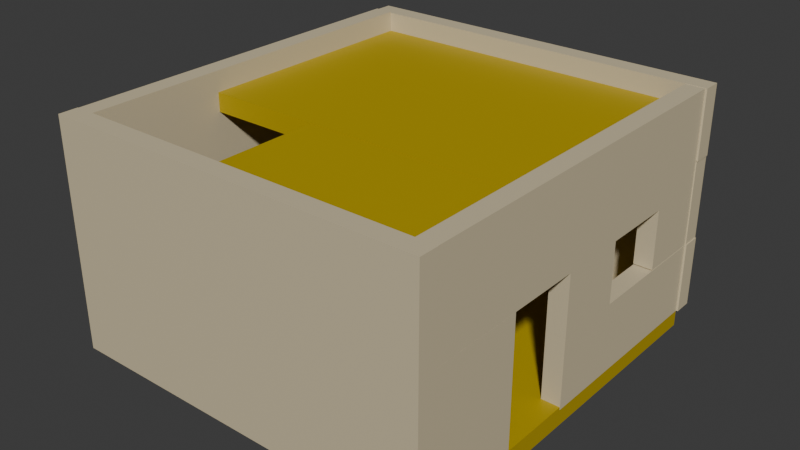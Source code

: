 # Source: building.blend  (saved by Blender 4.5.90; exported with 4.5.12 LTS)
import bpy
from mathutils import Matrix  # noqa: F401  (used for matrix-valued properties, if any)

bpy.ops.wm.read_factory_settings(use_empty=True)
scene = bpy.context.scene
scene.name = 'Scene'

# ---- collections
col_collection = bpy.data.collections.new('Collection'); scene.collection.children.link(col_collection)

# ---- materials (node trees are filled in below, after node groups)
mat_griddark = bpy.data.materials.new('GridDark')
mat_griddark.diffuse_color = (0.646, 0.5534, 0.3631, 1.0)
mat_griddark.roughness = 0.5528
mat_gridblue = bpy.data.materials.new('GridBlue')
mat_gridblue.diffuse_color = (0.4811, 0.3422, 0.0, 1.0)
mat_gridblue.roughness = 0.5528

# ---- material node trees
mat_griddark.use_nodes = True; mat_griddark.node_tree.nodes.clear()
_N = mat_griddark.node_tree.nodes; _L = mat_griddark.node_tree.links
n0 = _N.new('ShaderNodeBsdfPrincipled'); n0.name = 'Principled BSDF'; n0.location = (-200, 100)
n0.inputs[0].default_value = (0.646, 0.5534, 0.3631, 1.0)
n0.inputs[2].default_value = 0.5528
n0.inputs[27].default_value = (0.0, 0.0, 0.0, 1.0)
n0.inputs[28].default_value = 1.0
n1 = _N.new('ShaderNodeOutputMaterial'); n1.name = 'Material Output'; n1.location = (200, 100)
n2 = _N.new('ShaderNodeNormalMap'); n2.name = 'Normal Map'; n2.location = (-600, -600)
n2.label = 'Normal/Map'
_L.new(n0.outputs[0], n1.inputs[0])
_L.new(n2.outputs[0], n0.inputs[5])
n1.is_active_output = True
mat_gridblue.use_nodes = True; mat_gridblue.node_tree.nodes.clear()
_N = mat_gridblue.node_tree.nodes; _L = mat_gridblue.node_tree.links
n0 = _N.new('ShaderNodeBsdfPrincipled'); n0.name = 'Principled BSDF'; n0.location = (-200, 100)
n0.inputs[0].default_value = (0.4811, 0.3422, 0.0, 1.0)
n0.inputs[2].default_value = 0.5528
n0.inputs[27].default_value = (0.0, 0.0, 0.0, 1.0)
n0.inputs[28].default_value = 1.0
n1 = _N.new('ShaderNodeOutputMaterial'); n1.name = 'Material Output'; n1.location = (200, 100)
n2 = _N.new('ShaderNodeNormalMap'); n2.name = 'Normal Map'; n2.location = (-600, -600)
n2.label = 'Normal/Map'
_L.new(n0.outputs[0], n1.inputs[0])
_L.new(n2.outputs[0], n0.inputs[5])
n1.is_active_output = True

# ---- world
world_world = bpy.data.worlds.new('World'); scene.world = world_world
world_world.use_nodes = True; world_world.node_tree.nodes.clear()
_N = world_world.node_tree.nodes; _L = world_world.node_tree.links
n0 = _N.new('ShaderNodeOutputWorld'); n0.name = 'World Output'; n0.location = (200, 100)
n1 = _N.new('ShaderNodeBackground'); n1.name = 'Background'; n1.location = (-200, 100)
n1.inputs[0].default_value = (0.05088, 0.05088, 0.05088, 1.0)
_L.new(n1.outputs[0], n0.inputs[0])
n0.is_active_output = True
world_world.color = (0.05088, 0.05088, 0.05088)
world_world.sun_shadow_jitter_overblur = 0.0

# ---- meshes
me_scene_001 = bpy.data.meshes.new('Scene.001')
me_scene_001.from_pydata([(-50.0, -50.0, 50.0), (50.0, -50.0, 50.0), (-50.0, 50.0, 50.0), (50.0, 50.0, 50.0), (-50.0, 50.0, -50.0), (50.0, 50.0, -50.0), (-50.0, -50.0, -50.0), (50.0, -50.0, -50.0)], [], [(0, 3, 2), (0, 1, 3), (2, 5, 4), (2, 3, 5), (4, 7, 6), (4, 5, 7), (6, 1, 0), (6, 7, 1), (1, 5, 3), (1, 7, 5), (6, 2, 4), (6, 0, 2)])
me_scene_001.polygons.foreach_set('use_smooth', [True] * 12)
_k = set([(0, 1), (0, 2), (0, 6), (1, 3), (1, 7), (2, 3), (2, 4), (3, 5), (4, 5), (4, 6), (5, 7), (6, 7)])
me_scene_001.attributes.new('sharp_edge', 'BOOLEAN', 'EDGE').data.foreach_set('value', [ (min(e.vertices), max(e.vertices)) in _k for e in me_scene_001.edges])
_uv = me_scene_001.uv_layers.new(name='UVSet0')
_uv.uv.foreach_set('vector', [0.0, 0.0, 1.0, 1.0, 0.0, 1.0, 0.0, 0.0, 1.0, 0.0, 1.0, 1.0, 0.0, 0.0, 1.0, 1.0, 0.0, 1.0, 0.0, 0.0, 1.0, 0.0, 1.0, 1.0, 0.0, 0.0, 1.0, 1.0, 0.0, 1.0, 0.0, 0.0, 1.0, 0.0, 1.0, 1.0, 0.0, 0.0, 1.0, 1.0, 0.0, 1.0, 0.0, 0.0, 1.0, 0.0, 1.0, 1.0, 0.0, 0.0, 1.0, 1.0, 0.0, 1.0, 0.0, 0.0, 1.0, 0.0, 1.0, 1.0, 0.0, 0.0, 1.0, 1.0, 0.0, 1.0, 0.0, 0.0, 1.0, 0.0, 1.0, 1.0])
_uv.active_render = True
_uv = me_scene_001.uv_layers.new(name='UVSet1')
_uv.uv.foreach_set('vector', [0.691, 0.3472, 0.9967, 0.6528, 0.691, 0.6528, 0.691, 0.3472, 0.9967, 0.3472, 0.9967, 0.6528, 0.3097, 0.6528, 0.004056, 0.3472, 0.3097, 0.3472, 0.3097, 0.6528, 0.004056, 0.6528, 0.004056, 0.3472, 0.3472, 0.3472, 0.6528, 0.6528, 0.3472, 0.6528, 0.3472, 0.3472, 0.6528, 0.3472, 0.6528, 0.6528, 0.3472, 0.004056, 0.6528, 0.3097, 0.3472, 0.3097, 0.3472, 0.004056, 0.6528, 0.004056, 0.6528, 0.3097, 0.6903, 0.3097, 0.9959, 0.004056, 0.9959, 0.3097, 0.6903, 0.3097, 0.6903, 0.004056, 0.9959, 0.004056, 0.3097, 0.004056, 0.004056, 0.3097, 0.004056, 0.004056, 0.3097, 0.004056, 0.3097, 0.3097, 0.004056, 0.3097])
me_scene_001.materials.append(mat_griddark)
me_scene_001.update()
me_scene_001.normals_split_custom_set([tuple(v) for v in zip(*[iter([0.0, 0.0, 1.0, 0.0, 0.0, 1.0, 0.0, 0.0, 1.0, 0.0, 0.0, 1.0, 0.0, 0.0, 1.0, 0.0, 0.0, 1.0, 0.0, 1.0, 0.0, 0.0, 1.0, 0.0, 0.0, 1.0, 0.0, 0.0, 1.0, 0.0, 0.0, 1.0, 0.0, 0.0, 1.0, 0.0, 0.0, 0.0, -1.0, 0.0, 0.0, -1.0, 0.0, 0.0, -1.0, 0.0, 0.0, -1.0, 0.0, 0.0, -1.0, 0.0, 0.0, -1.0, 0.0, -1.0, 0.0, 0.0, -1.0, 0.0, 0.0, -1.0, 0.0, 0.0, -1.0, 0.0, 0.0, -1.0, 0.0, 0.0, -1.0, 0.0, 1.0, 0.0, 0.0, 1.0, 0.0, 0.0, 1.0, 0.0, 0.0, 1.0, 0.0, 0.0, 1.0, 0.0, 0.0, 1.0, 0.0, 0.0, -1.0, 0.0, 0.0, -1.0, 0.0, 0.0, -1.0, 0.0, 0.0, -1.0, 0.0, 0.0, -1.0, 0.0, 0.0, -1.0, 0.0, 0.0])] * 3)])

# ---- objects
ob_cube = bpy.data.objects.new('Cube', me_scene_001)
ob_cube__1 = bpy.data.objects.new('Cube__1_', me_scene_001)
ob_cube__15 = bpy.data.objects.new('Cube__15_', me_scene_001)
ob_cube__16 = bpy.data.objects.new('Cube__16_', me_scene_001)
ob_cube__17 = bpy.data.objects.new('Cube__17_', me_scene_001)
ob_cube__12 = bpy.data.objects.new('Cube__12_', me_scene_001)
ob_cube__14 = bpy.data.objects.new('Cube__14_', me_scene_001)
ob_cube__13 = bpy.data.objects.new('Cube__13_', me_scene_001)
ob_cube__7 = bpy.data.objects.new('Cube__7_', me_scene_001)
ob_cube__11 = bpy.data.objects.new('Cube__11_', me_scene_001)
ob_cube__8 = bpy.data.objects.new('Cube__8_', me_scene_001)
ob_cube__9 = bpy.data.objects.new('Cube__9_', me_scene_001)
ob_cube__10 = bpy.data.objects.new('Cube__10_', me_scene_001)
ob_cube__3 = bpy.data.objects.new('Cube__3_', me_scene_001)
ob_cube__4 = bpy.data.objects.new('Cube__4_', me_scene_001)
ob_cube__5 = bpy.data.objects.new('Cube__5_', me_scene_001)
ob_cube__6 = bpy.data.objects.new('Cube__6_', me_scene_001)
ob_cube__2 = bpy.data.objects.new('Cube__2_', me_scene_001)
ob_building = bpy.data.objects.new('Building', None)

# ---- transforms, parenting, visibility, modifiers, constraints
ob_cube.parent = ob_building
ob_cube.location = (-450.0, 250.0, 0.0)
ob_cube.scale = (10.0, 6.0, 0.5)
ob_cube.color = (0.8, 0.8, 0.8, 1.0)
ob_cube__1.parent = ob_building
ob_cube__1.location = (-925.0, 75.0, -525.0)
ob_cube__1.rotation_euler = (0.0, -1.571, 0.0)
ob_cube__1.scale = (10.0, 2.5, 0.5)
ob_cube__1.color = (0.8, 0.8, 0.8, 1.0)
ob_cube__15.parent = ob_building
ob_cube__15.location = (-925.0, 248.9, -986.9)
ob_cube__15.rotation_euler = (0.0, -1.571, 0.0)
ob_cube__15.scale = (0.761, -0.9983, 0.5)
ob_cube__15.color = (0.8, 0.8, 0.8, 1.0)
ob_cube__16.parent = ob_building
ob_cube__16.location = (-925.0, 249.3, -62.72)
ob_cube__16.rotation_euler = (0.0, -1.571, 0.0)
ob_cube__16.scale = (0.761, 1.015, 0.5)
ob_cube__16.color = (0.8, 0.8, 0.8, 1.0)
ob_cube__17.parent = ob_building
ob_cube__17.location = (-925.0, 249.6, -535.0)
ob_cube__17.rotation_euler = (0.0, -1.571, 0.0)
ob_cube__17.scale = (2.626, 0.9751, 0.5)
ob_cube__17.color = (0.8, 0.8, 0.8, 1.0)
ob_cube__12.parent = ob_building
ob_cube__12.location = (-448.7, 470.0, -704.0)
ob_cube__12.rotation_euler = (1.571, -1.571, 0.0)
ob_cube__12.scale = (6.42, 9.265, 0.5)
ob_cube__12.color = (0.8, 0.8, 0.8, 1.0)
ob_cube__12.material_slots[0].link = 'OBJECT'; ob_cube__12.material_slots[0].material = mat_gridblue
ob_cube__14.parent = ob_building
ob_cube__14.location = (-434.3, -68.0, -519.6)
ob_cube__14.rotation_euler = (1.571, -1.571, 0.0)
ob_cube__14.scale = (10.11, 9.553, 0.5)
ob_cube__14.color = (0.8, 0.8, 0.8, 1.0)
ob_cube__14.material_slots[0].link = 'OBJECT'; ob_cube__14.material_slots[0].material = mat_gridblue
ob_cube__13.parent = ob_building
ob_cube__13.location = (-288.2, 470.0, -200.8)
ob_cube__13.rotation_euler = (1.571, -1.571, 0.0)
ob_cube__13.scale = (3.597, 6.055, 0.5)
ob_cube__13.color = (0.8, 0.8, 0.8, 1.0)
ob_cube__13.material_slots[0].link = 'OBJECT'; ob_cube__13.material_slots[0].material = mat_gridblue
ob_cube__7.parent = ob_building
ob_cube__7.location = (19.0, 43.36, -753.1)
ob_cube__7.rotation_euler = (0.0, -1.571, 0.0)
ob_cube__7.scale = (5.439, 1.867, 0.5)
ob_cube__7.color = (0.8, 0.8, 0.8, 1.0)
ob_cube__11.parent = ob_building
ob_cube__11.location = (19.0, 123.9, -154.2)
ob_cube__11.rotation_euler = (0.0, -1.571, 0.0)
ob_cube__11.scale = (2.578, 3.447, 0.5)
ob_cube__11.color = (0.8, 0.8, 0.8, 1.0)
ob_cube__8.parent = ob_building
ob_cube__8.location = (19.0, 420.9, -517.6)
ob_cube__8.rotation_euler = (0.0, -1.571, 0.0)
ob_cube__8.scale = (10.15, 2.489, 0.5)
ob_cube__8.color = (0.8, 0.8, 0.8, 1.0)
ob_cube__9.parent = ob_building
ob_cube__9.location = (19.0, 216.9, -572.6)
ob_cube__9.rotation_euler = (0.0, -1.571, 0.0)
ob_cube__9.scale = (1.829, 1.618, 0.5)
ob_cube__9.color = (0.8, 0.8, 0.8, 1.0)
ob_cube__10.parent = ob_building
ob_cube__10.location = (19.0, 218.7, -951.0)
ob_cube__10.rotation_euler = (0.0, -1.571, 0.0)
ob_cube__10.scale = (1.829, 1.589, 0.5)
ob_cube__10.color = (0.8, 0.8, 0.8, 1.0)
ob_cube__3.parent = ob_building
ob_cube__3.location = (-451.0, 45.16, -1050.0)
ob_cube__3.scale = (10.0, 1.903, 0.5)
ob_cube__3.color = (0.8, 0.8, 0.8, 1.0)
ob_cube__4.parent = ob_building
ob_cube__4.location = (-451.0, 454.4, -1050.0)
ob_cube__4.scale = (10.0, 1.832, 0.5)
ob_cube__4.color = (0.8, 0.8, 0.8, 1.0)
ob_cube__5.parent = ob_building
ob_cube__5.location = (-827.2, 252.6, -1050.0)
ob_cube__5.scale = (2.476, 2.228, 0.5)
ob_cube__5.color = (0.8, 0.8, 0.8, 1.0)
ob_cube__6.parent = ob_building
ob_cube__6.location = (-77.0, 252.4, -1050.0)
ob_cube__6.scale = (2.476, 2.241, 0.5)
ob_cube__6.color = (0.8, 0.8, 0.8, 1.0)
ob_cube__2.parent = ob_building
ob_cube__2.location = (-925.0, 424.0, -525.0)
ob_cube__2.rotation_euler = (0.0, -1.571, 0.0)
ob_cube__2.scale = (10.0, 2.5, 0.5)
ob_cube__2.color = (0.8, 0.8, 0.8, 1.0)
ob_building.location = (0.0, 0.0, 0.0)
ob_building.rotation_euler = (1.571, -0.0, 0.0)
ob_building.scale = (0.01, 0.01, 0.01)
ob_building.color = (0.8, 0.8, 0.8, 1.0)

# ---- collection membership
col_collection.objects.link(ob_cube)
col_collection.objects.link(ob_cube__1)
col_collection.objects.link(ob_cube__15)
col_collection.objects.link(ob_cube__16)
col_collection.objects.link(ob_cube__17)
col_collection.objects.link(ob_cube__12)
col_collection.objects.link(ob_cube__14)
col_collection.objects.link(ob_cube__13)
col_collection.objects.link(ob_cube__7)
col_collection.objects.link(ob_cube__11)
col_collection.objects.link(ob_cube__8)
col_collection.objects.link(ob_cube__9)
col_collection.objects.link(ob_cube__10)
col_collection.objects.link(ob_cube__3)
col_collection.objects.link(ob_cube__4)
col_collection.objects.link(ob_cube__5)
col_collection.objects.link(ob_cube__6)
col_collection.objects.link(ob_cube__2)
col_collection.objects.link(ob_building)

# ---- scene / render settings (as saved in the file)
scene.frame_start = 1; scene.frame_end = 250; scene.frame_set(1)
scene.render.engine = 'BLENDER_EEVEE_NEXT'
scene.render.fps = 25
bpy.context.view_layer.update()

# ---- added for rendering (the .blend has no active camera and no usable light): camera, sun
cam_auto = bpy.data.cameras.new('AutoCamera')
cam_auto.lens = 50.0
cam_auto.sensor_width = 36.0
cam_auto.clip_end = 1000.0
ob_auto_camera = bpy.data.objects.new('AutoCamera', cam_auto)
scene.collection.objects.link(ob_auto_camera)
ob_auto_camera.location = (10.4866, -12.74, 14.2783)
ob_auto_camera.rotation_euler = (1.09748, -7.21219e-08, 0.694738)
scene.camera = ob_auto_camera
light_auto_sun = bpy.data.lights.new('AutoSun', 'SUN')
light_auto_sun.energy = 3.0
light_auto_sun.angle = 0.0523599
ob_auto_sun = bpy.data.objects.new('AutoSun', light_auto_sun)
scene.collection.objects.link(ob_auto_sun)
ob_auto_sun.rotation_euler = (0.872665, 0.174533, 0.523599)
bpy.context.view_layer.update()
